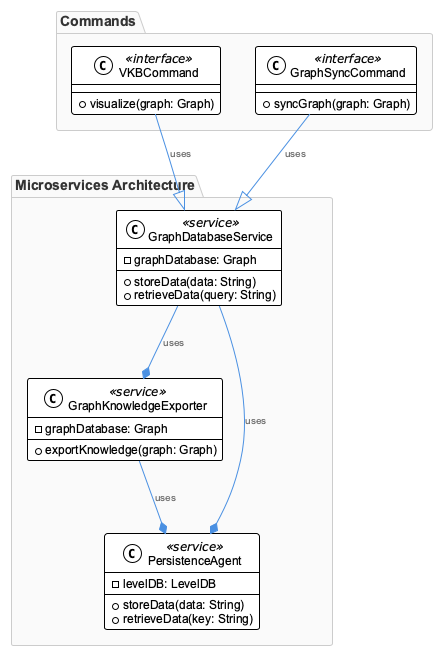

The diagram above was rendered by PlantUML. Its source (embedded in the PNG):
@startuml
!include /Users/q284340/Agentic/coding/docs/puml/_standard-style.puml

package "Microservices Architecture" {
  class GraphDatabaseService <<service>> {
    - graphDatabase: Graph
    + storeData(data: String)
    + retrieveData(query: String)
  }

  class GraphKnowledgeExporter <<service>> {
    - graphDatabase: Graph
    + exportKnowledge(graph: Graph)
  }

  class PersistenceAgent <<service>> {
    - levelDB: LevelDB
    + storeData(data: String)
    + retrieveData(key: String)
  }
}

package "Commands" {
  class VKBCommand <<interface>> {
    + visualize(graph: Graph)
  }

  class GraphSyncCommand <<interface>> {
    + syncGraph(graph: Graph)
  }
}

GraphDatabaseService --* GraphKnowledgeExporter : uses
GraphDatabaseService --* PersistenceAgent : uses
VKBCommand --|> GraphDatabaseService : uses
GraphSyncCommand --|> GraphDatabaseService : uses
GraphKnowledgeExporter --* PersistenceAgent : uses

@enduml